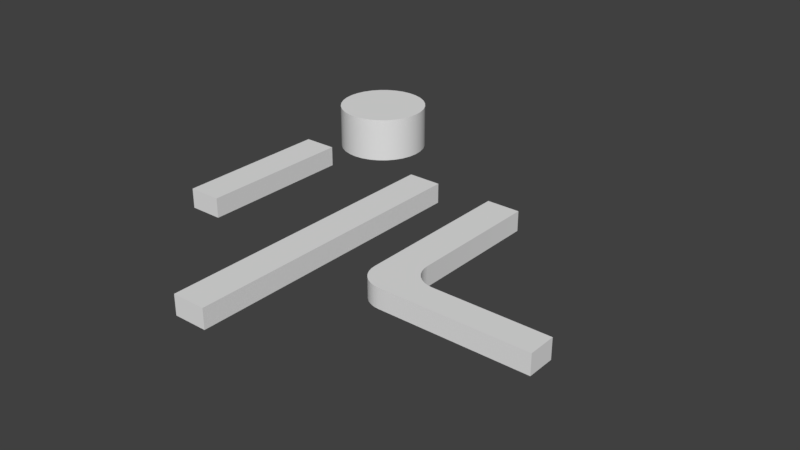 # Source: overworldAssets.blend  (saved by Blender 2.79.0; exported with 4.5.12 LTS)
import bpy
from mathutils import Matrix  # noqa: F401  (used for matrix-valued properties, if any)

bpy.ops.wm.read_factory_settings(use_empty=True)
scene = bpy.context.scene
scene.name = 'Scene'

# ---- collections
col_collection_1 = bpy.data.collections.new('Collection 1'); scene.collection.children.link(col_collection_1)

# ---- world
world_world = bpy.data.worlds.new('World'); scene.world = world_world
world_world.color = (0.05088, 0.05088, 0.05088)
world_world.use_sun_shadow = False
world_world.sun_shadow_jitter_overblur = 0.0
world_world.cycles.sampling_method = 'MANUAL'

# ---- meshes
me_cube_001 = bpy.data.meshes.new('Cube.001')
me_cube_001.from_pydata([(-0.3641, -1.707, -0.2176), (-0.3641, -1.707, 0.2176), (-0.3641, 1.707, -0.2176), (-0.3641, 1.707, 0.2176), (0.3641, -1.707, -0.2176), (0.3641, -1.707, 0.2176), (0.3641, 1.707, -0.2176), (0.3641, 1.707, 0.2176)], [], [(0, 1, 3, 2), (2, 3, 7, 6), (6, 7, 5, 4), (4, 5, 1, 0), (2, 6, 4, 0), (7, 3, 1, 5)])
me_cube_001.use_remesh_preserve_volume = False
me_cube_001.use_remesh_preserve_attributes = False
me_cube_001.use_mirror_vertex_groups = False
me_cube_001.update()
me_cylinder = bpy.data.meshes.new('Cylinder')
me_cylinder.from_pydata([(-5.355e-08, 1.0, -0.5), (-5.355e-08, 1.0, 0.5), (0.1951, 0.9808, -0.5), (0.1951, 0.9808, 0.5), (0.3827, 0.9239, -0.5), (0.3827, 0.9239, 0.5), (0.5556, 0.8315, -0.5), (0.5556, 0.8315, 0.5), (0.7071, 0.7071, -0.5), (0.7071, 0.7071, 0.5), (0.8315, 0.5556, -0.5), (0.8315, 0.5556, 0.5), (0.9239, 0.3827, -0.5), (0.9239, 0.3827, 0.5), (0.9808, 0.1951, -0.5), (0.9808, 0.1951, 0.5), (1.0, -2.43e-07, -0.5), (1.0, -2.43e-07, 0.5), (0.9808, -0.1951, -0.5), (0.9808, -0.1951, 0.5), (0.9239, -0.3827, -0.5), (0.9239, -0.3827, 0.5), (0.8315, -0.5556, -0.5), (0.8315, -0.5556, 0.5), (0.7071, -0.7071, -0.5), (0.7071, -0.7071, 0.5), (0.5556, -0.8315, -0.5), (0.5556, -0.8315, 0.5), (0.3827, -0.9239, -0.5), (0.3827, -0.9239, 0.5), (0.1951, -0.9808, -0.5), (0.1951, -0.9808, 0.5), (-3.794e-07, -1.0, -0.5), (-3.794e-07, -1.0, 0.5), (-0.1951, -0.9808, -0.5), (-0.1951, -0.9808, 0.5), (-0.3827, -0.9239, -0.5), (-0.3827, -0.9239, 0.5), (-0.5556, -0.8315, -0.5), (-0.5556, -0.8315, 0.5), (-0.7071, -0.7071, -0.5), (-0.7071, -0.7071, 0.5), (-0.8315, -0.5556, -0.5), (-0.8315, -0.5556, 0.5), (-0.9239, -0.3827, -0.5), (-0.9239, -0.3827, 0.5), (-0.9808, -0.1951, -0.5), (-0.9808, -0.1951, 0.5), (-1.0, 6.471e-07, -0.5), (-1.0, 6.471e-07, 0.5), (-0.9808, 0.1951, -0.5), (-0.9808, 0.1951, 0.5), (-0.9239, 0.3827, -0.5), (-0.9239, 0.3827, 0.5), (-0.8315, 0.5556, -0.5), (-0.8315, 0.5556, 0.5), (-0.7071, 0.7071, -0.5), (-0.7071, 0.7071, 0.5), (-0.5556, 0.8315, -0.5), (-0.5556, 0.8315, 0.5), (-0.3827, 0.9239, -0.5), (-0.3827, 0.9239, 0.5), (-0.1951, 0.9808, -0.5), (-0.1951, 0.9808, 0.5)], [], [(0, 1, 3, 2), (2, 3, 5, 4), (4, 5, 7, 6), (6, 7, 9, 8), (8, 9, 11, 10), (10, 11, 13, 12), (12, 13, 15, 14), (14, 15, 17, 16), (16, 17, 19, 18), (18, 19, 21, 20), (20, 21, 23, 22), (22, 23, 25, 24), (24, 25, 27, 26), (26, 27, 29, 28), (28, 29, 31, 30), (30, 31, 33, 32), (32, 33, 35, 34), (34, 35, 37, 36), (36, 37, 39, 38), (38, 39, 41, 40), (40, 41, 43, 42), (42, 43, 45, 44), (44, 45, 47, 46), (46, 47, 49, 48), (48, 49, 51, 50), (50, 51, 53, 52), (52, 53, 55, 54), (54, 55, 57, 56), (56, 57, 59, 58), (58, 59, 61, 60), (3, 1, 63, 61, 59, 57, 55, 53, 51, 49, 47, 45, 43, 41, 39, 37, 35, 33, 31, 29, 27, 25, 23, 21, 19, 17, 15, 13, 11, 9, 7, 5), (60, 61, 63, 62), (62, 63, 1, 0), (0, 2, 4, 6, 8, 10, 12, 14, 16, 18, 20, 22, 24, 26, 28, 30, 32, 34, 36, 38, 40, 42, 44, 46, 48, 50, 52, 54, 56, 58, 60, 62)])
me_cylinder.polygons.foreach_set('use_smooth', [True] * 34)
me_cylinder.use_remesh_preserve_volume = False
me_cylinder.use_remesh_preserve_attributes = False
me_cylinder.use_mirror_vertex_groups = False
me_cylinder.update()
me_cube_002 = bpy.data.meshes.new('Cube.002')
me_cube_002.from_pydata([(-0.3641, -4.707, -0.2176), (-0.3641, -4.707, 0.2176), (-0.3641, 1.707, -0.2176), (-0.3641, 1.707, 0.2176), (0.3641, -4.707, -0.2176), (0.3641, -4.707, 0.2176), (0.3641, 1.707, -0.2176), (0.3641, 1.707, 0.2176)], [], [(0, 1, 3, 2), (2, 3, 7, 6), (6, 7, 5, 4), (4, 5, 1, 0), (2, 6, 4, 0), (7, 3, 1, 5)])
me_cube_002.use_remesh_preserve_volume = False
me_cube_002.use_remesh_preserve_attributes = False
me_cube_002.use_mirror_vertex_groups = False
me_cube_002.update()
me_cube_003 = bpy.data.meshes.new('Cube.003')
me_cube_003.from_pydata([(-0.3641, -1.707, -0.2176), (-0.3641, -1.707, 0.2176), (-0.3641, 1.707, -0.2176), (-0.3641, 1.707, 0.2176), (0.3641, 1.707, -0.2176), (0.3641, 1.707, 0.2176), (0.3641, -2.307, 0.2176), (0.3641, -2.307, -0.2176), (3.364, -1.707, 0.2176), (3.364, -1.707, -0.2176), (3.364, -2.307, 0.2176), (3.364, -2.307, -0.2176), (0.3641, -1.167, -0.2176), (0.9045, -1.707, -0.2176), (0.3641, -2.248, -0.2176), (-0.1763, -1.707, -0.2176), (0.3745, -1.272, -0.2176), (0.4052, -1.374, -0.2176), (0.4551, -1.467, -0.2176), (0.5223, -1.549, -0.2176), (0.6042, -1.616, -0.2176), (0.6977, -1.666, -0.2176), (0.799, -1.697, -0.2176), (0.9045, -1.707, 0.2176), (0.3641, -1.167, 0.2176), (-0.1763, -1.707, 0.2176), (0.3641, -2.248, 0.2176), (0.799, -1.697, 0.2176), (0.6977, -1.666, 0.2176), (0.6042, -1.616, 0.2176), (0.5223, -1.549, 0.2176), (0.4551, -1.467, 0.2176), (0.4052, -1.374, 0.2176), (0.3745, -1.272, 0.2176), (0.1763, -2.307, -0.2176), (-0.3641, -1.767, -0.2176), (0.0709, -2.297, -0.2176), (-0.03047, -2.266, -0.2176), (-0.1239, -2.216, -0.2176), (-0.2058, -2.149, -0.2176), (-0.273, -2.067, -0.2176), (-0.3229, -1.974, -0.2176), (-0.3537, -1.872, -0.2176), (-0.3641, -1.767, 0.2176), (0.1763, -2.307, 0.2176), (-0.3537, -1.872, 0.2176), (-0.3229, -1.974, 0.2176), (-0.273, -2.067, 0.2176), (-0.2058, -2.149, 0.2176), (-0.1239, -2.216, 0.2176), (-0.03047, -2.266, 0.2176), (0.0709, -2.297, 0.2176)], [], [(0, 1, 3, 2), (2, 3, 5, 4), (13, 23, 8, 9), (23, 26, 6, 10, 8), (0, 15, 14, 7, 34, 36, 37, 38, 39, 40, 41, 42, 35), (26, 25, 1, 43, 45, 46, 47, 48, 49, 50, 51, 44, 6), (1, 0, 35, 43), (7, 6, 44, 34), (7, 14, 13, 9, 11), (9, 8, 10, 11), (6, 7, 11, 10), (5, 3, 1, 25, 24), (4, 5, 24, 12), (12, 16, 17, 18, 19, 20, 21, 22, 13, 14, 15), (23, 27, 28, 29, 30, 31, 32, 33, 24, 25, 26), (23, 13, 22, 27), (27, 22, 21, 28), (28, 21, 20, 29), (29, 20, 19, 30), (30, 19, 18, 31), (31, 18, 17, 32), (32, 17, 16, 33), (33, 16, 12, 24), (34, 44, 51, 36), (36, 51, 50, 37), (37, 50, 49, 38), (38, 49, 48, 39), (39, 48, 47, 40), (40, 47, 46, 41), (41, 46, 45, 42), (42, 45, 43, 35), (2, 4, 12, 15, 0)])
me_cube_003.polygons.foreach_set('use_smooth', [True] * 32)
me_cube_003.use_remesh_preserve_volume = False
me_cube_003.use_remesh_preserve_attributes = False
me_cube_003.use_mirror_vertex_groups = False
me_cube_003.update()

# ---- objects
ob_shortline = bpy.data.objects.new('shortLine', me_cube_001)
ob_levelpill = bpy.data.objects.new('levelPill', me_cylinder)
ob_longline = bpy.data.objects.new('longLine', me_cube_002)
ob_curve = bpy.data.objects.new('curve', me_cube_003)

# ---- transforms, parenting, visibility, modifiers, constraints
ob_shortline.location = (7.451e-09, -3.877, 0.5)
ob_shortline.lineart.crease_threshold = 0.0
ob_levelpill.location = (5.355e-08, 3.185e-07, 0.5)
ob_levelpill.lineart.crease_threshold = 0.0
_m = ob_levelpill.modifiers.new('EdgeSplit', 'EDGE_SPLIT')
ob_longline.location = (3.0, -3.877, 0.5)
ob_longline.lineart.crease_threshold = 0.0
ob_curve.location = (5.0, -3.877, 0.5)
ob_curve.lineart.crease_threshold = 0.0
_m = ob_curve.modifiers.new('EdgeSplit', 'EDGE_SPLIT')

# ---- collection membership
col_collection_1.objects.link(ob_shortline)
col_collection_1.objects.link(ob_levelpill)
col_collection_1.objects.link(ob_longline)
col_collection_1.objects.link(ob_curve)

# ---- scene / render settings (as saved in the file)
scene.frame_start = 1; scene.frame_end = 250; scene.frame_set(1)
scene.render.engine = 'BLENDER_EEVEE_NEXT'
scene.render.resolution_percentage = 50
scene.render.dither_intensity = 0.0
scene.cycles.use_denoising = False
scene.cycles.samples = 128
scene.cycles.sampling_pattern = 'TABULATED_SOBOL'
scene.cycles.use_adaptive_sampling = False
scene.cycles.use_light_tree = False
scene.cycles.blur_glossy = 0.0
scene.cycles.sample_clamp_indirect = 0.0
scene.view_settings.view_transform = 'Standard'
bpy.context.view_layer.update()

# ---- added for rendering (the .blend has no active camera and no usable light): camera, sun
cam_auto = bpy.data.cameras.new('AutoCamera')
cam_auto.lens = 50.0
cam_auto.sensor_width = 36.0
cam_auto.clip_end = 1000.0
ob_auto_camera = bpy.data.objects.new('AutoCamera', cam_auto)
scene.collection.objects.link(ob_auto_camera)
ob_auto_camera.location = (16.1141, -18.7108, 10.4457)
ob_auto_camera.rotation_euler = (1.09748, -7.21219e-08, 0.694738)
scene.camera = ob_auto_camera
light_auto_sun = bpy.data.lights.new('AutoSun', 'SUN')
light_auto_sun.energy = 3.0
light_auto_sun.angle = 0.0523599
ob_auto_sun = bpy.data.objects.new('AutoSun', light_auto_sun)
scene.collection.objects.link(ob_auto_sun)
ob_auto_sun.rotation_euler = (0.872665, 0.174533, 0.523599)
bpy.context.view_layer.update()
